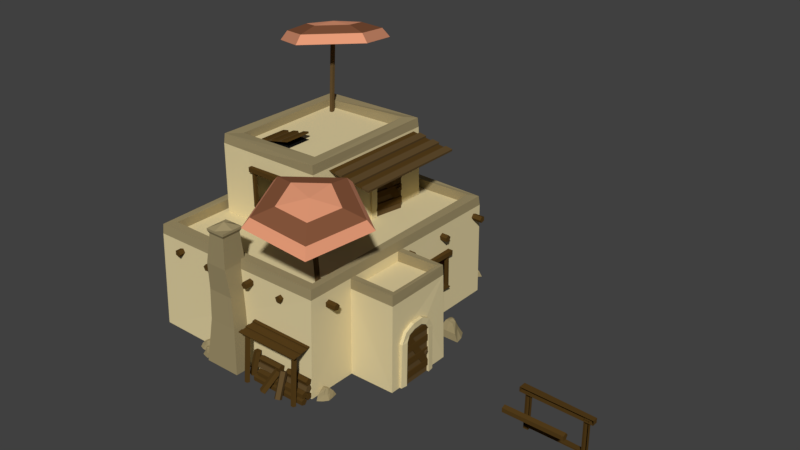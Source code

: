 # Source: PersianMasterA.blend  (saved by Blender 2.79.0; exported with 4.5.12 LTS)
import bpy
from mathutils import Matrix  # noqa: F401  (used for matrix-valued properties, if any)

bpy.ops.wm.read_factory_settings(use_empty=True)
scene = bpy.context.scene
scene.name = 'Scene'

# ---- collections
col_collection_1 = bpy.data.collections.new('Collection 1'); scene.collection.children.link(col_collection_1)

# ---- materials (node trees are filled in below, after node groups)
mat_wood = bpy.data.materials.new('Wood')
mat_wood.alpha_threshold = 0.0
mat_wood.use_transparent_shadow = False
mat_wood.diffuse_color = (0.09075, 0.04836, 0.01122, 1.0)
mat_wood.roughness = 0.5
mat_wood.specular_intensity = 0.02991
mat_woodlight = bpy.data.materials.new('WoodLight')
mat_woodlight.alpha_threshold = 0.0
mat_woodlight.use_transparent_shadow = False
mat_woodlight.diffuse_color = (0.1193, 0.07282, 0.02729, 1.0)
mat_woodlight.roughness = 0.5
mat_woodlight.specular_intensity = 0.0
mat_umbrellared = bpy.data.materials.new('UmbrellaRed')
mat_umbrellared.alpha_threshold = 0.0
mat_umbrellared.use_transparent_shadow = False
mat_umbrellared.diffuse_color = (0.8, 0.3325, 0.1878, 1.0)
mat_umbrellared.roughness = 0.5
mat_umbrellared.specular_intensity = 0.1265
mat_umbrellablue = bpy.data.materials.new('UmbrellaBlue')
mat_umbrellablue.alpha_threshold = 0.0
mat_umbrellablue.use_transparent_shadow = False
mat_umbrellablue.diffuse_color = (0.233, 0.09002, 0.04334, 1.0)
mat_umbrellablue.roughness = 0.5
mat_umbrellablue.specular_intensity = 0.0241
mat_black = bpy.data.materials.new('Black')
mat_black.alpha_threshold = 0.0
mat_black.use_transparent_shadow = False
mat_black.diffuse_color = (0.007193, 0.007193, 0.007193, 1.0)
mat_black.roughness = 0.5
mat_black.specular_intensity = 0.0
mat_sandstone = bpy.data.materials.new('SandStone')
mat_sandstone.alpha_threshold = 0.0
mat_sandstone.use_transparent_shadow = False
mat_sandstone.diffuse_color = (0.7613, 0.6452, 0.362, 1.0)
mat_sandstone.roughness = 0.5
mat_sandstone.specular_intensity = 0.05556
mat_floor = bpy.data.materials.new('Floor')
mat_floor.alpha_threshold = 0.0
mat_floor.use_transparent_shadow = False
mat_floor.diffuse_color = (0.1523, 0.04029, 0.01595, 1.0)
mat_floor.roughness = 0.5
mat_floor.specular_intensity = 0.03012
mat_sandstonedark = bpy.data.materials.new('SandStoneDark')
mat_sandstonedark.alpha_threshold = 0.0
mat_sandstonedark.use_transparent_shadow = False
mat_sandstonedark.diffuse_color = (0.3424, 0.2773, 0.1439, 1.0)
mat_sandstonedark.roughness = 0.5
mat_sandstonedark.specular_intensity = 0.05556

# ---- material node trees

# ---- world
world_world = bpy.data.worlds.new('World'); scene.world = world_world
world_world.color = (0.05088, 0.05088, 0.05088)
world_world.use_sun_shadow = False
world_world.sun_shadow_jitter_overblur = 0.0
world_world.cycles.sampling_method = 'MANUAL'

# ---- meshes
me_circle_024 = bpy.data.meshes.new('Circle.024')
me_circle_024.from_pydata([(0.0, 1.0, 0.0), (-0.9511, 0.309, 0.0), (-0.5878, -0.809, 0.0), (0.5878, -0.809, 0.0), (0.9511, 0.309, 0.0), (0.0, 1.0, -38.89), (-0.9511, 0.309, -38.89), (-0.5878, -0.809, -38.89), (0.5878, -0.809, -38.89), (0.9511, 0.309, -38.89), (-50.05, -14.19, 0.0), (-51.0, -14.88, 1.701e-07), (-50.64, -16.0, 1.051e-07), (-49.46, -16.0, -1.051e-07), (-49.1, -14.88, -1.701e-07), (-50.05, -14.19, -38.89), (-51.0, -14.88, -38.89), (-50.64, -16.0, -38.89), (-49.46, -16.0, -38.89), (-49.1, -14.88, -38.89), (-55.36, -6.993, -21.66), (-50.59, -22.69, 16.31), (-0.3891, 9.687, -21.66), (4.375, -6.012, 16.31), (-54.56, -9.61, -15.33), (-53.77, -12.23, -9.002), (-52.97, -14.84, -2.673), (-52.18, -17.46, 3.655), (-51.39, -20.08, 9.984), (3.581, -3.396, 9.984), (2.787, -0.7791, 3.655), (1.993, 1.837, -2.673), (1.199, 4.454, -9.002), (0.4049, 7.071, -15.33), (-51.6, -19.39, 11.68), (-50.8, -22.0, 18.01), (4.166, -5.321, 18.01), (-54.77, -8.919, -13.63), (-53.98, -11.54, -7.306), (-53.18, -14.15, -0.9775), (-52.39, -16.77, 5.351), (3.371, -2.705, 11.68), (2.577, -0.08811, 5.351), (1.783, 2.528, -0.9775), (0.9893, 5.145, -7.306), (0.1953, 7.762, -13.63)], [], [(2, 1, 6, 7), (0, 4, 9, 5), (3, 2, 7, 8), (1, 0, 5, 6), (4, 3, 8, 9), (1, 2, 3, 4, 0), (6, 5, 9, 8, 7), (12, 11, 16, 17), (10, 14, 19, 15), (13, 12, 17, 18), (11, 10, 15, 16), (14, 13, 18, 19), (11, 12, 13, 14, 10), (16, 15, 19, 18, 17), (33, 24, 37, 45), (20, 24, 33, 22), (26, 27, 40, 39), (25, 26, 31, 32), (27, 30, 42, 40), (27, 28, 29, 30), (34, 35, 36, 41), (37, 38, 44, 45), (39, 40, 42, 43), (30, 31, 43, 42), (29, 28, 34, 41), (28, 21, 35, 34), (25, 32, 44, 38), (24, 25, 38, 37), (21, 23, 36, 35), (23, 29, 41, 36), (31, 26, 39, 43), (32, 33, 45, 44)])
me_circle_024.polygons.foreach_set('material_index', [0, 0, 0, 0, 0, 0, 0, 0, 0, 0, 0, 0, 0, 0, 1, 0, 1, 0, 1, 0, 1, 1, 1, 1, 1, 1, 1, 1, 1, 1, 1, 1])
me_circle_024.materials.append(mat_wood)
me_circle_024.materials.append(mat_woodlight)
me_circle_024.use_remesh_preserve_volume = False
me_circle_024.use_remesh_preserve_attributes = False
me_circle_024.use_mirror_vertex_groups = False
me_circle_024.update()
me_sphere_001 = bpy.data.meshes.new('Sphere.001')
me_sphere_001.from_pydata([(0.0446, 0.2211, 3.899), (0.01446, 0.5108, 3.766), (-0.01102, 0.6305, 3.444), (0.07133, -0.1611, 3.807), (0.4182, -0.01026, 3.598), (0.6616, 0.1101, 3.244), (0.7363, 0.1678, 2.841), (0.3052, -0.4432, 3.448), (0.4657, -0.6398, 2.984), (0.5101, -0.6981, 2.541), (-0.1384, -0.4794, 3.656), (-0.3025, -0.7025, 3.346), (-0.377, -0.7705, 2.959), (-0.2994, -0.06886, 3.936), (-0.5814, 0.008624, 3.829), (-0.6991, 0.05058, 3.517), (-0.04386, -0.001976, 0.005704), (0.0476, -0.1737, 3.767), (-0.04561, 0.04213, 0.02276), (0.04585, -0.1296, 3.784), (2.235e-08, 1.192e-07, 0.0), (0.09146, -0.1717, 3.761), (-0.001757, 0.0441, 0.01705), (0.08971, -0.1276, 3.778), (-1.917, 2.055, 0.8435), (-1.886, 1.765, 0.7106), (-1.861, 1.645, 0.3886), (-1.943, 2.437, 0.7516), (-2.29, 2.286, 0.5419), (-2.534, 2.166, 0.1882), (-2.608, 2.108, -0.2147), (-2.177, 2.719, 0.3918), (-2.338, 2.916, -0.0718), (-2.382, 2.974, -0.5149), (-1.734, 2.755, 0.6006), (-1.569, 2.978, 0.2899), (-1.495, 3.046, -0.09718), (-1.573, 2.345, 0.8798), (-1.291, 2.267, 0.7735), (-1.173, 2.225, 0.4612), (-1.828, 2.278, -3.05), (-1.92, 2.45, 0.7111), (-1.826, 2.234, -3.033), (-1.918, 2.405, 0.7282), (-1.872, 2.276, -3.056), (-1.963, 2.448, 0.7054), (-1.87, 2.232, -3.039), (-1.962, 2.403, 0.7225)], [], [(2, 1, 5, 6), (0, 3, 4), (1, 0, 4, 5), (6, 5, 8, 9), (4, 3, 7), (5, 4, 7, 8), (9, 8, 11, 12), (7, 3, 10), (8, 7, 10, 11), (10, 3, 13), (11, 10, 13, 14), (12, 11, 14, 15), (14, 13, 0, 1), (15, 14, 1, 2), (13, 3, 0), (16, 17, 19, 18), (18, 19, 23, 22), (22, 23, 21, 20), (20, 21, 17, 16), (26, 25, 29, 30), (24, 27, 28), (25, 24, 28, 29), (30, 29, 32, 33), (28, 27, 31), (29, 28, 31, 32), (33, 32, 35, 36), (31, 27, 34), (32, 31, 34, 35), (34, 27, 37), (35, 34, 37, 38), (36, 35, 38, 39), (38, 37, 24, 25), (39, 38, 25, 26), (37, 27, 24), (40, 41, 43, 42), (42, 43, 47, 46), (46, 47, 45, 44), (44, 45, 41, 40)])
me_sphere_001.polygons.foreach_set('material_index', [0, 0, 1, 0, 0, 1, 0, 0, 1, 0, 1, 0, 1, 0, 0, 2, 2, 2, 2, 0, 0, 1, 0, 0, 1, 0, 0, 1, 0, 1, 0, 1, 0, 0, 2, 2, 2, 2])
me_sphere_001.materials.append(mat_umbrellared)
me_sphere_001.materials.append(mat_umbrellablue)
me_sphere_001.materials.append(mat_woodlight)
me_sphere_001.use_remesh_preserve_volume = False
me_sphere_001.use_remesh_preserve_attributes = False
me_sphere_001.use_mirror_vertex_groups = False
me_sphere_001.update()
me_plane_020 = bpy.data.meshes.new('Plane.020')
me_plane_020.from_pydata([(-1.0, -1.0, 0.0), (1.0, -1.0, 0.0), (-1.0, 1.0, 0.0), (1.0, 1.0, 0.0), (-0.6, -1.0, 0.0), (-0.2, -1.0, 0.0), (0.2, -1.0, 0.0), (0.6, -1.0, 0.0), (0.6, 1.0, 0.0), (0.2, 1.0, 0.0), (-0.2, 1.0, 0.0), (-0.6, 1.0, 0.0), (-1.0, 1.0, 0.1024), (-1.0, -1.0, 0.1024), (0.6, -1.0, 0.1024), (1.0, -1.0, 0.1024), (1.0, 1.0, 0.1024), (-0.6, 1.0, 0.1024), (-0.6, -1.0, 0.1024), (-0.2, -1.0, 0.1024), (0.2, -1.0, 0.1024), (0.6, 1.0, 0.1024), (0.2, 1.0, 0.1024), (-0.2, 1.0, 0.1024), (-0.9541, -0.969, 0.005296), (0.9023, -0.969, -0.3846), (-0.9541, 1.049, 0.005296), (0.9023, 1.049, -0.3846)], [], [(11, 2, 12, 17), (10, 5, 19, 23), (4, 5, 10, 11), (5, 6, 20, 19), (6, 7, 8, 9), (14, 15, 16, 21), (13, 18, 17, 12), (19, 20, 22, 23), (9, 10, 23, 22), (2, 0, 13, 12), (6, 9, 22, 20), (0, 4, 18, 13), (7, 1, 15, 14), (3, 8, 21, 16), (8, 7, 14, 21), (4, 11, 17, 18), (1, 3, 16, 15), (24, 25, 27, 26)])
me_plane_020.polygons.foreach_set('material_index', [0, 0, 1, 0, 1, 0, 0, 0, 0, 0, 0, 0, 0, 0, 0, 0, 0, 2])
me_plane_020.materials.append(mat_wood)
me_plane_020.materials.append(mat_woodlight)
me_plane_020.materials.append(mat_black)
me_plane_020.use_remesh_preserve_volume = False
me_plane_020.use_remesh_preserve_attributes = False
me_plane_020.use_mirror_vertex_groups = False
me_plane_020.update()
me_plane_019 = bpy.data.meshes.new('Plane.019')
me_plane_019.from_pydata([(-1.0, -1.0, 0.0), (1.0, -1.0, 0.0), (-1.0, 1.0, 0.0), (1.0, 1.0, 0.0), (-1.0, 1.0, 4.489), (1.0, 1.0, 4.489)], [], [(0, 1, 3, 2), (2, 3, 5, 4)])
me_plane_019.materials.append(mat_sandstone)
me_plane_019.use_remesh_preserve_volume = False
me_plane_019.use_remesh_preserve_attributes = False
me_plane_019.use_mirror_vertex_groups = False
me_plane_019.update()
me_cube_003 = bpy.data.meshes.new('Cube.003')
me_cube_003.from_pydata([(0.0, -0.1238, 0.0), (0.0, -0.1759, 0.0), (0.0, -0.09515, 1.066), (0.0, -0.05333, 1.265), (0.0, -0.04154, 1.138), (0.0, -0.1307, 1.161), (0.0, -0.1759, 0.95), (0.0, -0.1238, 0.95), (0.0, 0.1759, 0.0), (0.0, 0.1238, 0.0), (0.0, 0.09515, 1.066), (0.0, 0.05333, 1.265), (0.0, 0.04154, 1.138), (0.0, 0.1307, 1.161), (0.0, 0.1759, 0.95), (0.0, 0.1238, 0.95), (0.03282, -0.1238, 0.0), (0.02135, -0.1759, 0.0), (0.03282, -0.09515, 1.066), (0.03877, -0.05333, 1.265), (0.03877, -0.04154, 1.138), (0.03282, -0.1307, 1.161), (0.03282, -0.1759, 0.95), (0.03965, -0.1238, 0.95), (0.03282, 0.1759, 0.0), (0.0424, 0.1238, 0.0), (0.03325, 0.09515, 1.066), (0.03282, 0.05333, 1.265), (0.03282, 0.04154, 1.138), (0.03325, 0.1307, 1.161), (0.02642, 0.1759, 0.95), (0.03282, 0.1238, 0.95)], [], [(5, 3, 4, 2), (13, 10, 12, 11), (6, 7, 0, 1), (6, 5, 2, 7), (14, 8, 9, 15), (14, 15, 10, 13), (3, 11, 12, 4), (21, 18, 20, 19), (29, 27, 28, 26), (22, 17, 16, 23), (22, 23, 18, 21), (30, 31, 25, 24), (30, 29, 26, 31), (19, 20, 28, 27), (12, 10, 26, 28), (6, 1, 17, 22), (13, 11, 27, 29), (2, 4, 20, 18), (7, 2, 18, 23), (9, 8, 24, 25), (8, 14, 30, 24), (10, 15, 31, 26), (3, 5, 21, 19), (14, 13, 29, 30), (5, 6, 22, 21), (1, 0, 16, 17), (4, 12, 28, 20), (15, 9, 25, 31), (11, 3, 19, 27), (0, 7, 23, 16)])
me_cube_003.materials.append(mat_sandstone)
me_cube_003.materials.append(mat_floor)
me_cube_003.materials.append(mat_sandstonedark)
me_cube_003.use_remesh_preserve_volume = False
me_cube_003.use_remesh_preserve_attributes = False
me_cube_003.use_mirror_vertex_groups = False
me_cube_003.update()
me_plane_018 = bpy.data.meshes.new('Plane.018')
me_plane_018.from_pydata([(-1.9, -1.192e-07, -1.192e-07), (-1.788e-07, -1.192e-07, -1.192e-07), (-1.9, 2.0, -1.192e-07), (-1.788e-07, 2.0, -1.192e-07), (-2.132, 0.2468, -1.788e-07), (-2.132, 1.753, -1.788e-07), (-2.292, 0.6325, -2.384e-07), (-2.292, 1.368, -2.384e-07), (-0.9299, 1.86, -7.153e-06), (-1.01, 1.77, -7.212e-06), (-0.9796, 1.626, -7.212e-06), (-0.8803, 1.626, -7.153e-06), (-0.8496, 1.77, -7.153e-06), (-1.629, -1.192e-07, -1.192e-07), (-1.357, -1.192e-07, -1.192e-07), (-1.086, -1.192e-07, -1.192e-07), (-0.8143, -1.192e-07, -1.192e-07), (-0.5429, -1.192e-07, -1.192e-07), (-0.2714, -1.192e-07, -1.192e-07), (-0.2714, 2.0, -1.192e-07), (-0.5429, 2.0, -1.192e-07), (-0.8143, 2.0, -1.192e-07), (-1.086, 2.0, -1.192e-07), (-1.357, 2.0, -1.192e-07), (-1.629, 2.0, -1.192e-07), (-0.5429, -1.192e-07, 0.04762), (-0.2714, -1.192e-07, 0.04762), (-0.2714, 2.0, 0.04762), (-0.5429, 2.0, 0.04762), (-1.086, -1.192e-07, 0.04251), (-0.8143, -1.192e-07, 0.04251), (-0.8143, 2.0, 0.04251), (-1.086, 2.0, 0.04251), (-1.629, -1.192e-07, 0.0382), (-1.357, -1.192e-07, 0.0382), (-1.357, 2.0, 0.0382), (-1.629, 2.0, 0.0382), (-1.9, 2.0, 0.0382), (-1.9, -1.192e-07, 0.0382), (-2.132, 1.753, 0.0382), (-2.132, 0.2468, 0.0382), (-1.914, 0.02456, -7.51e-06), (-0.3326, 1.631, -7.093e-06), (-2.076, 0.4, -7.57e-06), (-0.4946, 2.006, -7.153e-06), (-2.076, 0.4, 0.02846), (-1.914, 0.02456, 0.02846), (-0.3326, 1.631, 0.02846), (-0.4946, 2.006, 0.02846), (-0.9299, 1.86, 0.09994), (-1.01, 1.77, 0.09994), (-0.9796, 1.626, 0.09994), (-0.8803, 1.626, 0.09994), (-0.8496, 1.77, 0.09994)], [], [(18, 1, 3, 19), (2, 5, 39, 37), (4, 5, 7, 6), (0, 13, 24, 2), (14, 23, 35, 34), (14, 15, 22, 23), (16, 21, 31, 30), (16, 17, 20, 21), (18, 19, 27, 26), (25, 26, 27, 28), (19, 20, 28, 27), (17, 18, 26, 25), (20, 17, 25, 28), (29, 30, 31, 32), (21, 22, 32, 31), (15, 16, 30, 29), (22, 15, 29, 32), (33, 34, 35, 36), (23, 24, 36, 35), (13, 14, 34, 33), (24, 13, 33, 36), (38, 37, 39, 40), (5, 4, 40, 39), (0, 2, 37, 38), (4, 0, 38, 40), (46, 47, 48, 45), (42, 44, 48, 47), (43, 41, 46, 45), (44, 43, 45, 48), (41, 42, 47, 46), (10, 11, 52, 51), (8, 9, 50, 49), (11, 12, 53, 52), (9, 10, 51, 50), (12, 8, 49, 53), (50, 51, 52, 53, 49)])
me_plane_018.polygons.foreach_set('material_index', [1, 0, 1, 1, 0, 1, 0, 1, 0, 0, 0, 0, 0, 0, 0, 0, 0, 0, 0, 0, 0, 0, 0, 0, 0, 0, 0, 0, 0, 0, 1, 1, 1, 1, 1, 1])
me_plane_018.materials.append(mat_wood)
me_plane_018.materials.append(mat_woodlight)
me_plane_018.use_remesh_preserve_volume = False
me_plane_018.use_remesh_preserve_attributes = False
me_plane_018.use_mirror_vertex_groups = False
me_plane_018.update()
me_cube_002 = bpy.data.meshes.new('Cube.002')
me_cube_002.from_pydata([(-1.013, -1.0, -1.0), (-1.0, -1.0, 1.0), (-1.0, 1.0, -1.0), (-1.0, 1.0, 1.0), (1.03, -1.009, -1.0), (1.0, -1.0, 1.0), (1.017, 1.006, -1.0), (1.0, 1.0, 1.0), (-0.8, -0.8, 1.0), (-0.824, 0.801, 1.0), (0.8129, 0.8378, 1.0), (0.8, -0.8, 1.0), (-0.9864, -0.9885, 1.267), (-1.0, 1.0, 1.213), (0.9913, 0.986, 1.267), (1.0, -1.0, 1.267), (-0.8, -0.8, 1.234), (-0.824, 0.801, 1.213), (0.8129, 0.8533, 1.299), (0.8, -0.8, 1.267), (-0.286, -1.002, -0.3825), (-0.2821, -1.002, 0.5603), (0.3218, -1.002, 0.5603), (0.3308, -1.004, -0.3825), (1.006, 0.5153, 0.5662), (1.014, 0.518, -0.9686), (1.02, 0.08844, -0.9686), (1.006, 0.09289, 0.5662), (0.4155, -0.9772, 0.6543), (-0.3737, -0.9772, 0.6344), (0.4168, -0.9772, 0.5237), (-0.3724, -0.9772, 0.5038), (0.4167, -1.078, 0.5237), (0.4154, -1.078, 0.6543), (-0.3735, -1.053, 0.6344), (-0.3722, -1.053, 0.5038), (-0.3208, -0.9925, 0.5444), (-0.3182, -0.9925, -0.4755), (-0.2684, -0.9925, 0.5404), (-0.2657, -0.9925, -0.4795), (-0.2684, -1.037, 0.5404), (-0.3208, -1.037, 0.5444), (-0.3182, -1.037, -0.4755), (-0.2657, -1.037, -0.4795), (0.3076, -1.003, 0.5343), (0.3165, -1.003, -0.4856), (0.36, -1.003, 0.5323), (0.3689, -1.003, -0.4876), (0.36, -1.048, 0.5323), (0.3076, -1.048, 0.5343), (0.3165, -1.048, -0.4856), (0.3689, -1.048, -0.4876), (0.326, -0.9933, -0.3701), (-0.2766, -0.9933, -0.3681), (0.3267, -0.9933, -0.3977), (-0.2758, -0.9933, -0.3957), (0.3266, -1.094, -0.3977), (0.3259, -1.094, -0.3701), (-0.2764, -1.069, -0.3681), (-0.2757, -1.07, -0.3957)], [], [(0, 1, 3, 2), (2, 3, 7, 6), (5, 4, 26, 27), (1, 0, 20, 21), (2, 6, 4, 0), (5, 7, 14, 15), (10, 9, 8, 11), (8, 9, 17, 16), (10, 11, 19, 18), (7, 3, 13, 14), (14, 13, 17, 18), (15, 14, 18, 19), (13, 12, 16, 17), (12, 15, 19, 16), (11, 8, 16, 19), (9, 10, 18, 17), (3, 1, 12, 13), (1, 5, 15, 12), (0, 4, 23, 20), (5, 1, 21, 22), (4, 5, 22, 23), (4, 6, 25, 26), (7, 5, 27, 24), (6, 7, 24, 25), (33, 34, 35, 32), (29, 31, 35, 34), (30, 28, 33, 32), (31, 30, 32, 35), (28, 29, 34, 33), (41, 42, 43, 40), (37, 39, 43, 42), (38, 36, 41, 40), (39, 38, 40, 43), (36, 37, 42, 41), (49, 50, 51, 48), (45, 47, 51, 50), (46, 44, 49, 48), (47, 46, 48, 51), (44, 45, 50, 49), (57, 58, 59, 56), (53, 55, 59, 58), (54, 52, 57, 56), (55, 54, 56, 59), (52, 53, 58, 57)])
me_cube_002.polygons.foreach_set('material_index', [0, 0, 0, 0, 0, 1, 0, 1, 1, 1, 1, 1, 1, 1, 1, 1, 1, 1, 0, 0, 0, 0, 0, 0, 2, 2, 2, 2, 2, 2, 2, 2, 2, 2, 2, 2, 2, 2, 2, 2, 2, 2, 2, 2])
me_cube_002.materials.append(mat_sandstone)
me_cube_002.materials.append(mat_sandstonedark)
me_cube_002.materials.append(mat_wood)
me_cube_002.use_remesh_preserve_volume = False
me_cube_002.use_remesh_preserve_attributes = False
me_cube_002.use_mirror_vertex_groups = False
me_cube_002.update()
me_plane_012 = bpy.data.meshes.new('Plane.012')
me_plane_012.from_pydata([(-1.0, -1.0, 0.0), (1.196, -1.0, 0.0), (-1.0, 0.9108, 0.0), (0.6163, 0.5003, 0.0), (-1.0, 0.0, 0.0), (0.0, -1.0, 0.0), (1.018, -0.2142, 0.0), (-0.09816, 0.7144, 0.0), (0.0, 0.0, 0.0), (-0.7476, -0.9499, 0.6736), (0.8774, -0.9499, 0.6736), (-0.7476, 0.6424, 0.6736), (0.3245, 0.2218, 0.6736), (-0.7476, -0.03146, 0.6736), (-0.007737, -0.9499, 0.6736), (0.5512, -0.1899, 0.6736), (-0.08036, 0.4283, 0.6736), (-0.3546, -0.5938, 1.449), (0.3807, -0.5938, 1.317), (-0.3546, 0.2244, 1.317), (0.1865, -0.09156, 1.317), (-0.3546, -0.08047, 1.421), (-0.01979, -0.5938, 1.421), (0.321, -0.1522, 1.317), (-0.05265, 0.1587, 1.317), (-0.01979, -0.08047, 1.468), (13.75, -35.93, -0.1049), (15.59, -37.09, -0.1049), (14.76, -34.32, -0.1049), (15.9, -35.52, -0.1049), (14.28, -35.09, -0.1049), (14.59, -36.46, -0.1049), (15.86, -36.34, -0.1049), (15.41, -34.97, -0.1049), (15.12, -35.62, -0.1049), (13.99, -36.02, 0.5635), (15.35, -36.88, 0.5635), (14.83, -34.68, 0.5635), (15.51, -35.6, 0.5635), (14.47, -35.25, 0.5635), (14.61, -36.41, 0.5635), (15.48, -36.07, 0.5635), (15.28, -35.22, 0.5635), (14.51, -35.93, 1.333), (15.12, -36.32, 1.202), (14.94, -35.24, 1.202), (15.23, -35.79, 1.202), (14.78, -35.5, 1.306), (14.79, -36.11, 1.306), (15.31, -35.92, 1.202), (15.16, -35.46, 1.202), (15.06, -35.67, 1.352), (1.581, -3.006, -0.1049), (2.871, -0.9426, -0.1049), (-0.2144, -1.883, -0.1049), (1.121, -0.606, -0.1049), (0.6412, -2.418, -0.1049), (2.168, -2.066, -0.1049), (2.028, -0.6485, -0.1049), (0.4999, -1.151, -0.1049), (1.229, -1.479, -0.1049), (1.682, -2.739, 0.6415), (2.637, -1.213, 0.6415), (0.186, -1.804, 0.6415), (1.211, -1.044, 0.6415), (0.8191, -2.2, 0.6415), (2.117, -2.044, 0.6415), (1.731, -1.073, 0.6415), (0.7792, -1.303, 0.6415), (1.578, -2.161, 1.501), (2.01, -1.47, 1.355), (0.8096, -1.68, 1.355), (1.424, -1.357, 1.355), (1.096, -1.859, 1.47), (1.775, -1.846, 1.47), (1.56, -1.267, 1.355), (1.049, -1.435, 1.355), (1.293, -1.545, 1.522), (14.37, -19.65, -0.1049), (14.12, -21.51, -0.1049), (15.99, -19.86, -0.1049), (15.46, -21.19, -0.1049), (15.22, -19.76, -0.1049), (14.26, -20.5, -0.1049), (14.81, -21.45, -0.1049), (15.72, -20.6, -0.1049), (15.1, -20.61, -0.1049), (14.38, -19.87, 0.4711), (14.2, -21.25, 0.4711), (15.73, -20.05, 0.4711), (15.26, -20.91, 0.4711), (15.16, -19.97, 0.4711), (14.3, -20.5, 0.4711), (14.88, -21.05, 0.4711), (15.48, -20.59, 0.4711), (14.64, -20.24, 1.134), (14.56, -20.86, 1.021), (15.33, -20.33, 1.021), (15.01, -20.76, 1.021), (15.08, -20.3, 1.111), (14.6, -20.53, 1.111), (14.94, -20.86, 1.021), (15.25, -20.58, 1.021), (15.04, -20.58, 1.15), (14.25, -15.98, -0.1049), (13.97, -18.14, -0.1049), (16.13, -16.23, -0.1049), (15.52, -17.76, -0.1049), (15.24, -16.11, -0.1049), (14.12, -16.96, -0.1049), (14.77, -18.07, -0.1049), (15.82, -17.09, -0.1049), (15.11, -17.09, -0.1049), (14.27, -16.24, 0.5635), (14.06, -17.83, 0.5635), (15.84, -16.44, 0.5635), (15.28, -17.44, 0.5635), (15.17, -16.35, 0.5635), (14.17, -16.96, 0.5635), (14.85, -17.61, 0.5635), (15.54, -17.07, 0.5635), (14.57, -16.67, 1.333), (14.47, -17.39, 1.202), (15.37, -16.77, 1.202), (14.99, -17.27, 1.202), (15.07, -16.73, 1.306), (14.53, -17.0, 1.306), (14.92, -17.39, 1.202), (15.27, -17.06, 1.202), (15.03, -17.06, 1.352), (17.15, -17.21, 4.643e-08), (13.94, -18.34, 4.057e-08), (18.14, -20.0, 4.823e-08), (15.56, -20.24, 4.353e-08), (17.67, -18.67, 4.737e-08), (15.69, -17.72, 4.376e-08), (14.6, -19.4, 4.179e-08), (16.72, -20.18, 4.564e-08), (16.2, -19.19, 4.47e-08), (16.81, -17.41, 1.046), (14.43, -18.25, 1.046), (17.63, -19.74, 1.046), (15.84, -19.68, 1.046), (17.28, -18.75, 1.046), (15.72, -17.79, 1.046), (15.3, -19.2, 1.046), (16.54, -19.77, 1.046), (16.42, -18.14, 2.25), (15.34, -18.52, 2.044), (16.84, -19.33, 2.044), (15.88, -19.15, 2.044), (16.68, -18.89, 2.206), (15.93, -18.31, 2.206), (15.66, -19.13, 2.044), (16.36, -19.39, 2.044), (16.19, -19.06, 2.278), (-23.67, -4.769, -0.00925), (-24.79, -2.146, -0.00925), (-25.95, -5.741, -0.00925), (-26.29, -3.601, -0.00925), (-24.87, -5.278, -0.00925), (-24.18, -3.575, -0.00925), (-25.64, -2.759, -0.00925), (-26.18, -4.564, -0.00925), (-25.37, -4.083, -0.00925), (-23.86, -4.493, 0.8652), (-24.69, -2.552, 0.8652), (-25.76, -5.303, 0.8652), (-25.8, -3.808, 0.8652), (-24.96, -4.96, 0.8652), (-24.24, -3.609, 0.8652), (-25.43, -3.328, 0.8652), (-25.85, -4.397, 0.8652), (-24.49, -4.205, 1.872), (-24.86, -3.327, 1.7), (-25.46, -4.621, 1.7), (-25.36, -3.814, 1.7), (-25.1, -4.466, 1.836), (-24.66, -3.805, 1.836), (-25.36, -3.622, 1.7), (-25.54, -4.227, 1.7), (-25.27, -4.066, 1.896), (12.12, -49.36, -0.1049), (11.84, -51.52, -0.1049), (14.0, -49.61, -0.1049), (13.39, -51.14, -0.1049), (13.1, -49.49, -0.1049), (11.99, -50.34, -0.1049), (12.63, -51.45, -0.1049), (13.69, -50.47, -0.1049), (12.97, -50.47, -0.1049), (12.14, -49.62, 0.5635), (11.93, -51.21, 0.5635), (13.7, -49.82, 0.5635), (13.15, -50.82, 0.5635), (13.04, -49.73, 0.5635), (12.04, -50.34, 0.5635), (12.72, -50.99, 0.5635), (13.41, -50.45, 0.5635), (12.44, -50.05, 1.333), (12.34, -50.77, 1.202), (13.24, -50.15, 1.202), (12.86, -50.65, 1.202), (12.94, -50.11, 1.306), (12.39, -50.38, 1.306), (12.78, -50.77, 1.202), (13.14, -50.44, 1.202), (12.9, -50.44, 1.352), (-18.97, -51.47, -1.5e-08), (-21.32, -53.94, -1.928e-08), (-16.82, -53.52, -1.108e-08), (-19.01, -54.9, -1.508e-08), (-17.84, -52.54, -1.295e-08), (-20.04, -52.6, -1.695e-08), (-20.24, -54.58, -1.733e-08), (-18.01, -54.32, -1.324e-08), (-18.91, -53.67, -1.49e-08), (-19.18, -51.81, 1.046), (-20.92, -53.64, 1.046), (-17.39, -53.51, 1.046), (-19.01, -54.27, 1.046), (-18.15, -52.79, 1.046), (-19.97, -52.64, 1.046), (-19.72, -54.08, 1.046), (-18.35, -54.04, 1.046), (-19.2, -52.63, 2.25), (-19.99, -53.46, 2.044), (-18.28, -53.51, 2.044), (-19.22, -53.78, 2.044), (-18.62, -53.18, 2.206), (-19.56, -53.01, 2.206), (-19.43, -53.87, 2.044), (-18.68, -53.78, 2.044), (-18.98, -53.56, 2.278), (-27.36, -31.52, -0.00925), (-32.13, -31.52, -0.00925), (-27.37, -35.67, -0.00925), (-30.88, -34.78, -0.00925), (-27.36, -33.69, -0.00925), (-29.53, -31.52, -0.00925), (-31.75, -33.23, -0.00925), (-29.32, -35.24, -0.00925), (-29.54, -33.69, -0.00925), (-27.91, -31.63, 1.454), (-31.44, -31.63, 1.454), (-27.91, -35.09, 1.454), (-30.24, -34.17, 1.454), (-27.91, -33.62, 1.454), (-29.52, -31.63, 1.454), (-30.73, -33.28, 1.454), (-29.36, -34.62, 1.454), (-28.76, -32.4, 3.138), (-30.36, -32.4, 2.851), (-28.77, -34.18, 2.851), (-29.94, -33.49, 2.851), (-28.77, -33.52, 3.078), (-29.49, -32.4, 3.078), (-30.23, -33.36, 2.851), (-29.42, -34.04, 2.851), (-29.49, -33.52, 3.179)], [], [(8, 7, 3, 6), (4, 2, 7, 8), (0, 4, 8, 5), (5, 8, 6, 1), (13, 9, 17, 21), (15, 12, 20, 23), (11, 13, 21, 19), (10, 15, 23, 18), (4, 0, 9, 13), (3, 7, 16, 12), (0, 5, 14, 9), (7, 2, 11, 16), (5, 1, 10, 14), (1, 6, 15, 10), (2, 4, 13, 11), (6, 3, 12, 15), (25, 23, 20, 24), (21, 25, 24, 19), (17, 22, 25, 21), (22, 18, 23, 25), (12, 16, 24, 20), (9, 14, 22, 17), (16, 11, 19, 24), (14, 10, 18, 22), (34, 33, 29, 32), (30, 28, 33, 34), (26, 30, 34, 31), (31, 34, 32, 27), (39, 35, 43, 47), (41, 38, 46, 49), (37, 39, 47, 45), (36, 41, 49, 44), (30, 26, 35, 39), (29, 33, 42, 38), (26, 31, 40, 35), (33, 28, 37, 42), (31, 27, 36, 40), (27, 32, 41, 36), (28, 30, 39, 37), (32, 29, 38, 41), (51, 49, 46, 50), (47, 51, 50, 45), (43, 48, 51, 47), (48, 44, 49, 51), (38, 42, 50, 46), (35, 40, 48, 43), (42, 37, 45, 50), (40, 36, 44, 48), (60, 59, 55, 58), (56, 54, 59, 60), (52, 56, 60, 57), (57, 60, 58, 53), (65, 61, 69, 73), (67, 64, 72, 75), (63, 65, 73, 71), (62, 67, 75, 70), (56, 52, 61, 65), (55, 59, 68, 64), (52, 57, 66, 61), (59, 54, 63, 68), (57, 53, 62, 66), (53, 58, 67, 62), (54, 56, 65, 63), (58, 55, 64, 67), (77, 75, 72, 76), (73, 77, 76, 71), (69, 74, 77, 73), (74, 70, 75, 77), (64, 68, 76, 72), (61, 66, 74, 69), (68, 63, 71, 76), (66, 62, 70, 74), (86, 85, 81, 84), (82, 80, 85, 86), (78, 82, 86, 83), (83, 86, 84, 79), (91, 87, 95, 99), (93, 90, 98, 101), (89, 91, 99, 97), (88, 93, 101, 96), (82, 78, 87, 91), (81, 85, 94, 90), (78, 83, 92, 87), (85, 80, 89, 94), (83, 79, 88, 92), (79, 84, 93, 88), (80, 82, 91, 89), (84, 81, 90, 93), (103, 101, 98, 102), (99, 103, 102, 97), (95, 100, 103, 99), (100, 96, 101, 103), (90, 94, 102, 98), (87, 92, 100, 95), (94, 89, 97, 102), (92, 88, 96, 100), (112, 111, 107, 110), (108, 106, 111, 112), (104, 108, 112, 109), (109, 112, 110, 105), (117, 113, 121, 125), (119, 116, 124, 127), (115, 117, 125, 123), (114, 119, 127, 122), (108, 104, 113, 117), (107, 111, 120, 116), (104, 109, 118, 113), (111, 106, 115, 120), (109, 105, 114, 118), (105, 110, 119, 114), (106, 108, 117, 115), (110, 107, 116, 119), (129, 127, 124, 128), (125, 129, 128, 123), (121, 126, 129, 125), (126, 122, 127, 129), (116, 120, 128, 124), (113, 118, 126, 121), (120, 115, 123, 128), (118, 114, 122, 126), (138, 137, 133, 136), (134, 132, 137, 138), (130, 134, 138, 135), (135, 138, 136, 131), (143, 139, 147, 151), (145, 142, 150, 153), (141, 143, 151, 149), (140, 145, 153, 148), (134, 130, 139, 143), (133, 137, 146, 142), (130, 135, 144, 139), (137, 132, 141, 146), (135, 131, 140, 144), (131, 136, 145, 140), (132, 134, 143, 141), (136, 133, 142, 145), (155, 153, 150, 154), (151, 155, 154, 149), (147, 152, 155, 151), (152, 148, 153, 155), (142, 146, 154, 150), (139, 144, 152, 147), (146, 141, 149, 154), (144, 140, 148, 152), (164, 163, 159, 162), (160, 158, 163, 164), (156, 160, 164, 161), (161, 164, 162, 157), (169, 165, 173, 177), (171, 168, 176, 179), (167, 169, 177, 175), (166, 171, 179, 174), (160, 156, 165, 169), (159, 163, 172, 168), (156, 161, 170, 165), (163, 158, 167, 172), (161, 157, 166, 170), (157, 162, 171, 166), (158, 160, 169, 167), (162, 159, 168, 171), (181, 179, 176, 180), (177, 181, 180, 175), (173, 178, 181, 177), (178, 174, 179, 181), (168, 172, 180, 176), (165, 170, 178, 173), (172, 167, 175, 180), (170, 166, 174, 178), (190, 189, 185, 188), (186, 184, 189, 190), (182, 186, 190, 187), (187, 190, 188, 183), (195, 191, 199, 203), (197, 194, 202, 205), (193, 195, 203, 201), (192, 197, 205, 200), (186, 182, 191, 195), (185, 189, 198, 194), (182, 187, 196, 191), (189, 184, 193, 198), (187, 183, 192, 196), (183, 188, 197, 192), (184, 186, 195, 193), (188, 185, 194, 197), (207, 205, 202, 206), (203, 207, 206, 201), (199, 204, 207, 203), (204, 200, 205, 207), (194, 198, 206, 202), (191, 196, 204, 199), (198, 193, 201, 206), (196, 192, 200, 204), (216, 215, 211, 214), (212, 210, 215, 216), (208, 212, 216, 213), (213, 216, 214, 209), (221, 217, 225, 229), (223, 220, 228, 231), (219, 221, 229, 227), (218, 223, 231, 226), (212, 208, 217, 221), (211, 215, 224, 220), (208, 213, 222, 217), (215, 210, 219, 224), (213, 209, 218, 222), (209, 214, 223, 218), (210, 212, 221, 219), (214, 211, 220, 223), (233, 231, 228, 232), (229, 233, 232, 227), (225, 230, 233, 229), (230, 226, 231, 233), (220, 224, 232, 228), (217, 222, 230, 225), (224, 219, 227, 232), (222, 218, 226, 230), (242, 241, 237, 240), (238, 236, 241, 242), (234, 238, 242, 239), (239, 242, 240, 235), (247, 243, 251, 255), (249, 246, 254, 257), (245, 247, 255, 253), (244, 249, 257, 252), (238, 234, 243, 247), (237, 241, 250, 246), (234, 239, 248, 243), (241, 236, 245, 250), (239, 235, 244, 248), (235, 240, 249, 244), (236, 238, 247, 245), (240, 237, 246, 249), (259, 257, 254, 258), (255, 259, 258, 253), (251, 256, 259, 255), (256, 252, 257, 259), (246, 250, 258, 254), (243, 248, 256, 251), (250, 245, 253, 258), (248, 244, 252, 256)])
me_plane_012.materials.append(mat_sandstonedark)
me_plane_012.use_remesh_preserve_volume = False
me_plane_012.use_remesh_preserve_attributes = False
me_plane_012.use_mirror_vertex_groups = False
me_plane_012.update()
me_plane_006 = bpy.data.meshes.new('Plane.006')
me_plane_006.from_pydata([(-1.0, -1.0, -0.06476), (1.0, -1.0, -0.06476), (-1.0, 1.0, -0.06476), (1.0, 1.0, -0.06476), (-0.9997, 0.9999, 0.2455), (-0.9997, -1.0, 0.2454), (0.9997, -0.9999, 0.1689), (0.9997, 1.0, 0.169), (0.8685, 0.3985, -0.01763), (0.8876, 16.01, -0.01763), (0.7357, 0.4802, -0.01763), (0.7548, 16.09, -0.01763), (0.7357, 0.4802, 0.12), (0.8685, 0.3985, 0.12), (0.8876, 16.01, 0.12), (0.7548, 16.09, 0.12), (-0.7234, 0.7952, 0.01463), (-0.7201, 16.41, 0.01463), (-0.8563, 0.8464, 0.01463), (-0.853, 16.46, 0.01463), (-0.8563, 0.8464, 0.1523), (-0.7234, 0.7952, 0.1523), (-0.7201, 16.41, 0.1523), (-0.853, 16.46, 0.1523), (-0.7471, 14.64, -0.01522), (0.7794, 14.38, -0.01522), (-0.7483, 15.07, -0.01522), (0.7782, 14.8, -0.01522), (-0.748, 15.07, 0.295), (-0.7469, 14.64, 0.295), (0.7792, 14.38, 0.2184), (0.778, 14.8, 0.2185)], [], [(5, 6, 7, 4), (1, 3, 7, 6), (2, 0, 5, 4), (3, 2, 4, 7), (0, 1, 6, 5), (13, 14, 15, 12), (9, 11, 15, 14), (10, 8, 13, 12), (11, 10, 12, 15), (8, 9, 14, 13), (21, 22, 23, 20), (17, 19, 23, 22), (18, 16, 21, 20), (19, 18, 20, 23), (16, 17, 22, 21), (29, 30, 31, 28), (25, 27, 31, 30), (26, 24, 29, 28), (27, 26, 28, 31), (24, 25, 30, 29)])
me_plane_006.materials.append(mat_wood)
me_plane_006.use_remesh_preserve_volume = False
me_plane_006.use_remesh_preserve_attributes = False
me_plane_006.use_mirror_vertex_groups = False
me_plane_006.update()
me_circle_023 = bpy.data.meshes.new('Circle.023')
me_circle_023.from_pydata([(0.0, 1.0, 0.0), (-0.9511, 0.309, 0.0), (-0.5878, -0.809, 0.0), (0.5878, -0.809, 0.0), (0.9511, 0.309, 0.0), (0.0, 1.0, -38.89), (-0.9511, 0.309, -38.89), (-0.5878, -0.809, -38.89), (0.5878, -0.809, -38.89), (0.9511, 0.309, -38.89)], [], [(2, 1, 6, 7), (0, 4, 9, 5), (3, 2, 7, 8), (1, 0, 5, 6), (4, 3, 8, 9), (1, 2, 3, 4, 0), (6, 5, 9, 8, 7)])
me_circle_023.materials.append(mat_wood)
me_circle_023.use_remesh_preserve_volume = False
me_circle_023.use_remesh_preserve_attributes = False
me_circle_023.use_mirror_vertex_groups = False
me_circle_023.update()
me_circle_015 = bpy.data.meshes.new('Circle.015')
me_circle_015.from_pydata([(0.0, 1.0, 0.0), (-0.9511, 0.309, 0.0), (-0.5878, -0.809, 0.0), (0.5878, -0.809, 0.0), (0.9511, 0.309, 0.0), (0.0, 1.0, -38.89), (-0.9511, 0.309, -38.89), (-0.5878, -0.809, -38.89), (0.5878, -0.809, -38.89), (0.9511, 0.309, -38.89), (-12.26, 3.669, -48.85), (-12.26, 3.669, -1.511), (-9.715, 9.104, -48.85), (-9.715, 9.104, -1.511), (-10.22, 8.017, -48.85), (-10.73, 6.93, -48.85), (-11.24, 5.843, -48.85), (-11.75, 4.756, -48.85), (-11.75, 4.756, -1.511), (-11.24, 5.843, -1.511), (-10.73, 6.93, -1.511), (-10.22, 8.017, -1.511), (-10.49, 8.142, -1.511), (-9.981, 9.229, -1.511), (-9.981, 9.229, -48.85), (-10.49, 8.142, -48.85), (-10.97, 7.041, -48.85), (-11.48, 5.954, -48.85), (-11.48, 5.954, -1.511), (-10.97, 7.041, -1.511), (-11.98, 4.861, -48.85), (-12.48, 3.774, -48.85), (-12.48, 3.774, -1.511), (-11.98, 4.861, -1.511), (-2.167, -4.338, -30.33), (-1.093, -3.872, -30.07), (-0.6792, -4.147, -27.41), (-1.498, -4.783, -26.03), (-2.417, -4.902, -27.83), (-4.969, 1.532, -23.84), (-3.895, 1.999, -23.58), (-3.482, 1.723, -20.92), (-4.3, 1.087, -19.54), (-5.22, 0.9687, -21.34), (-1.725, -4.636, -17.75), (-0.7866, -4.078, -16.66), (-0.9316, -3.977, -13.76), (-1.96, -4.472, -13.06), (-2.45, -4.879, -15.52), (-4.945, 1.516, -20.09), (-4.007, 2.073, -19.0), (-4.152, 2.175, -16.11), (-5.18, 1.68, -15.4), (-5.67, 1.273, -17.86), (0.8273, -0.8, -48.41), (1.208, -0.6454, -45.67), (0.6377, -1.407, -43.94), (-0.09468, -2.032, -45.62), (0.02249, -1.657, -48.39), (-4.213, 3.947, -45.74), (-3.833, 4.102, -42.99), (-4.403, 3.341, -41.27), (-5.135, 2.716, -42.95), (-5.018, 3.091, -45.71), (-2.362, 2.465, -22.73), (-3.077, 3.398, -22.73), (-4.185, 3.006, -22.73), (-4.155, 1.831, -22.73), (-3.028, 1.497, -22.73), (-2.362, 2.465, -40.19), (-3.077, 3.398, -40.19), (-4.185, 3.006, -40.19), (-4.155, 1.831, -40.19), (-3.028, 1.497, -40.19), (-2.362, 2.465, 0.0), (-3.077, 3.398, 0.0), (-4.185, 3.006, 0.0), (-4.155, 1.831, 0.0), (-3.028, 1.497, 0.0), (-2.362, 2.465, -17.46), (-3.077, 3.398, -17.46), (-4.185, 3.006, -17.46), (-4.155, 1.831, -17.46), (-3.028, 1.497, -17.46), (-0.9887, 1.861, 0.0), (-2.11, 2.215, 0.0), (-2.793, 1.258, 0.0), (-2.094, 0.313, 0.0), (-0.979, 0.6855, 0.0), (-0.9887, 1.861, -41.51), (-2.11, 2.215, -41.51), (-2.793, 1.258, -41.51), (-2.094, 0.313, -41.51), (-0.979, 0.6855, -41.51), (-1.155, 0.3153, 0.0), (-2.327, 0.2315, 0.0), (-2.61, -0.9096, 0.0), (-1.612, -1.531, 0.0), (-0.7127, -0.774, 0.0), (-1.155, 0.3153, -38.89), (-2.327, 0.2315, -38.89), (-2.61, -0.9096, -38.89), (-1.612, -1.531, -38.89), (-0.7127, -0.774, -38.89), (-0.998, -1.048, 0.0), (-1.3, -2.184, 0.0), (-0.3125, -2.823, 0.0), (0.5995, -2.081, 0.0), (0.1759, -0.9843, 0.0), (-0.998, -1.048, -41.51), (-1.3, -2.184, -41.51), (-0.3125, -2.823, -41.51), (0.5995, -2.081, -41.51), (0.1759, -0.9843, -41.51), (-0.2035, -3.619, -3.442), (-0.6897, -4.237, -4.117), (-0.6791, -4.223, -6.184), (-0.1863, -3.597, -6.786), (0.1076, -3.224, -5.092), (-11.39, 5.185, -3.442), (-11.87, 4.568, -4.117), (-11.86, 4.581, -6.184), (-11.37, 5.207, -6.786), (-11.08, 5.58, -5.092), (-0.2811, -3.742, -43.35), (-0.7795, -4.35, -44.03), (-0.7686, -4.336, -46.09), (-0.2634, -3.72, -46.7), (0.03787, -3.352, -45.0), (-11.11, 5.139, -43.35), (-11.61, 4.531, -44.03), (-11.6, 4.545, -46.09), (-11.1, 5.161, -46.7), (-10.8, 5.528, -45.0)], [], [(2, 1, 6, 7), (0, 4, 9, 5), (3, 2, 7, 8), (1, 0, 5, 6), (4, 3, 8, 9), (1, 2, 3, 4, 0), (6, 5, 9, 8, 7), (21, 13, 23, 22), (17, 10, 31, 30), (17, 18, 19, 16), (16, 19, 28, 27), (15, 20, 21, 14), (25, 22, 23, 24), (13, 12, 24, 23), (12, 14, 25, 24), (14, 21, 22, 25), (27, 28, 29, 26), (20, 15, 26, 29), (19, 20, 29, 28), (15, 16, 27, 26), (31, 32, 33, 30), (10, 11, 32, 31), (18, 17, 30, 33), (11, 18, 33, 32), (36, 35, 40, 41), (34, 38, 43, 39), (37, 36, 41, 42), (35, 34, 39, 40), (38, 37, 42, 43), (35, 36, 37, 38, 34), (40, 39, 43, 42, 41), (46, 45, 50, 51), (44, 48, 53, 49), (47, 46, 51, 52), (45, 44, 49, 50), (48, 47, 52, 53), (45, 46, 47, 48, 44), (50, 49, 53, 52, 51), (56, 55, 60, 61), (54, 58, 63, 59), (57, 56, 61, 62), (55, 54, 59, 60), (58, 57, 62, 63), (55, 56, 57, 58, 54), (60, 59, 63, 62, 61), (66, 65, 70, 71), (64, 68, 73, 69), (67, 66, 71, 72), (65, 64, 69, 70), (68, 67, 72, 73), (65, 66, 67, 68, 64), (70, 69, 73, 72, 71), (76, 75, 80, 81), (74, 78, 83, 79), (77, 76, 81, 82), (75, 74, 79, 80), (78, 77, 82, 83), (75, 76, 77, 78, 74), (80, 79, 83, 82, 81), (86, 85, 90, 91), (84, 88, 93, 89), (87, 86, 91, 92), (85, 84, 89, 90), (88, 87, 92, 93), (85, 86, 87, 88, 84), (90, 89, 93, 92, 91), (96, 95, 100, 101), (94, 98, 103, 99), (97, 96, 101, 102), (95, 94, 99, 100), (98, 97, 102, 103), (95, 96, 97, 98, 94), (100, 99, 103, 102, 101), (106, 105, 110, 111), (104, 108, 113, 109), (107, 106, 111, 112), (105, 104, 109, 110), (108, 107, 112, 113), (105, 106, 107, 108, 104), (110, 109, 113, 112, 111), (116, 115, 120, 121), (114, 118, 123, 119), (117, 116, 121, 122), (115, 114, 119, 120), (118, 117, 122, 123), (115, 116, 117, 118, 114), (120, 119, 123, 122, 121), (126, 125, 130, 131), (124, 128, 133, 129), (127, 126, 131, 132), (125, 124, 129, 130), (128, 127, 132, 133), (125, 126, 127, 128, 124), (130, 129, 133, 132, 131)])
me_circle_015.polygons.foreach_set('material_index', [0, 0, 0, 0, 0, 0, 0, 0, 0, 0, 0, 0, 0, 0, 0, 0, 0, 0, 0, 0, 0, 0, 0, 0, 0, 0, 0, 0, 0, 0, 0, 1, 1, 1, 1, 1, 1, 1, 0, 0, 0, 0, 0, 0, 0, 0, 0, 0, 0, 0, 0, 0, 0, 0, 0, 0, 0, 0, 0, 1, 1, 1, 1, 1, 1, 1, 0, 0, 0, 0, 0, 0, 0, 0, 0, 0, 0, 0, 0, 0, 0, 0, 0, 0, 0, 0, 0, 0, 0, 0, 0, 0, 0, 0])
me_circle_015.materials.append(mat_wood)
me_circle_015.materials.append(mat_woodlight)
me_circle_015.use_remesh_preserve_volume = False
me_circle_015.use_remesh_preserve_attributes = False
me_circle_015.use_mirror_vertex_groups = False
me_circle_015.update()
me_cube = bpy.data.meshes.new('Cube')
me_cube.from_pydata([(-0.8075, -0.6053, -1.0), (-0.5824, -0.4557, 1.0), (-0.8075, 0.4717, -1.0), (-0.5824, 0.4717, 1.0), (0.7695, -0.6053, -1.0), (0.6444, -0.4557, 1.0), (0.7695, 0.4717, -1.0), (0.6444, 0.4717, 1.0), (-0.5884, -0.3955, 2.351), (-0.5884, 0.4717, 2.351), (0.5425, 0.4717, 2.351), (0.5425, -0.3955, 2.351), (-0.4939, -0.5047, 3.614), (-0.4939, 0.4717, 3.614), (0.4502, 0.4717, 3.614), (0.4502, -0.5047, 3.614), (-0.2313, -0.498, 4.974), (-0.2277, 0.2925, 4.974), (0.486, 0.2925, 4.974), (0.4824, -0.498, 4.974), (-0.286, -0.1, 5.198), (0.5443, -0.5566, 5.198), (0.5443, 0.3566, 5.198), (-0.286, 0.3566, 5.198), (-0.286, -0.5566, 5.198), (0.5443, -0.5566, 5.1), (0.5443, 0.3566, 5.1), (-0.286, 0.3566, 5.1), (-0.286, -0.5566, 5.1), (0.1292, 0.3566, 5.198), (0.5443, -0.1, 5.198), (0.1292, -0.5566, 5.198), (0.1292, -0.1, 5.418)], [], [(0, 1, 3, 2), (6, 7, 5, 4), (4, 5, 1, 0), (11, 10, 14, 15), (5, 7, 10, 11), (3, 1, 8, 9), (1, 5, 11, 8), (13, 12, 16, 17), (9, 8, 12, 13), (8, 11, 15, 12), (25, 26, 22, 30, 21), (12, 15, 19, 16), (14, 13, 17, 18), (15, 14, 18, 19), (26, 27, 23, 29, 22), (32, 20, 24, 31), (28, 25, 21, 31, 24), (16, 19, 25, 28), (17, 16, 28, 27), (19, 18, 26, 25), (18, 17, 27, 26), (27, 28, 24, 20, 23), (30, 32, 31, 21), (22, 29, 32, 30), (29, 23, 20, 32)])
me_cube.materials.append(mat_sandstonedark)
me_cube.use_remesh_preserve_volume = False
me_cube.use_remesh_preserve_attributes = False
me_cube.use_mirror_vertex_groups = False
me_cube.update()
me_plane = bpy.data.meshes.new('Plane')
me_plane.from_pydata([(-0.9121, -1.0, -0.8718), (0.9879, -1.0, -0.8718), (-0.9121, 1.0, -0.8718), (0.9879, 1.0, -0.8718), (-1.144, -0.7532, -0.8718), (-1.144, 0.7532, -0.8718), (-1.304, -0.3675, -0.8718), (-1.304, 0.3675, -0.8718), (0.05799, 0.86, -0.8718), (-0.02235, 0.7705, -0.8718), (0.00834, 0.6255, -0.8718), (0.1076, 0.6255, -0.8718), (0.1383, 0.7705, -0.8718), (-0.6407, -1.0, -0.8718), (-0.3692, -1.0, -0.8718), (-0.0978, -1.0, -0.8718), (0.1736, -1.0, -0.8718), (0.4451, -1.0, -0.8718), (0.7165, -1.0, -0.8718), (0.7165, 1.0, -0.8718), (0.4451, 1.0, -0.8718), (0.1736, 1.0, -0.8718), (-0.0978, 1.0, -0.8718), (-0.3692, 1.0, -0.8718), (-0.6407, 1.0, -0.8718), (0.4451, -1.0, -0.8242), (0.7165, -1.0, -0.8242), (0.7165, 1.0, -0.8242), (0.4451, 1.0, -0.8242), (-0.0978, -1.0, -0.8293), (0.1736, -1.0, -0.8293), (0.1736, 1.0, -0.8293), (-0.0978, 1.0, -0.8293), (-0.6407, -1.0, -0.8336), (-0.3692, -1.0, -0.8336), (-0.3692, 1.0, -0.8336), (-0.6407, 1.0, -0.8336), (-0.9121, 1.0, -0.8336), (-0.9121, -1.0, -0.8336), (-1.144, 0.7532, -0.8336), (-1.144, -0.7532, -0.8336), (-0.9262, -0.9754, -0.8718), (0.6553, 0.6309, -0.8718), (-1.088, -0.6, -0.8718), (0.4933, 1.006, -0.8718), (-1.088, -0.6, -0.8433), (-0.9262, -0.9754, -0.8433), (0.6553, 0.6309, -0.8433), (0.4933, 1.006, -0.8433), (0.05799, 0.86, -0.7719), (-0.02235, 0.7705, -0.7719), (0.00834, 0.6255, -0.7719), (0.1076, 0.6255, -0.7719), (0.1383, 0.7705, -0.7719)], [], [(18, 1, 3, 19), (2, 5, 39, 37), (4, 5, 7, 6), (0, 13, 24, 2), (14, 23, 35, 34), (14, 15, 22, 23), (16, 21, 31, 30), (16, 17, 20, 21), (18, 19, 27, 26), (25, 26, 27, 28), (19, 20, 28, 27), (17, 18, 26, 25), (20, 17, 25, 28), (29, 30, 31, 32), (21, 22, 32, 31), (15, 16, 30, 29), (22, 15, 29, 32), (33, 34, 35, 36), (23, 24, 36, 35), (13, 14, 34, 33), (24, 13, 33, 36), (38, 37, 39, 40), (5, 4, 40, 39), (0, 2, 37, 38), (4, 0, 38, 40), (46, 47, 48, 45), (42, 44, 48, 47), (43, 41, 46, 45), (44, 43, 45, 48), (41, 42, 47, 46), (10, 11, 52, 51), (8, 9, 50, 49), (11, 12, 53, 52), (9, 10, 51, 50), (12, 8, 49, 53), (50, 51, 52, 53, 49)])
me_plane.polygons.foreach_set('material_index', [1, 0, 1, 1, 0, 1, 0, 1, 0, 0, 0, 0, 0, 0, 0, 0, 0, 0, 0, 0, 0, 0, 0, 0, 0, 0, 0, 0, 0, 0, 1, 1, 1, 1, 1, 1])
me_plane.materials.append(mat_wood)
me_plane.materials.append(mat_woodlight)
me_plane.use_remesh_preserve_volume = False
me_plane.use_remesh_preserve_attributes = False
me_plane.use_mirror_vertex_groups = False
me_plane.update()
me_circle_006 = bpy.data.meshes.new('Circle.006')
me_circle_006.from_pydata([(0.0, 1.0, 0.0), (-0.9511, 0.309, 0.0), (-0.5878, -0.809, 0.0), (0.5878, -0.809, 0.0), (0.9511, 0.309, 0.0), (0.0, 1.0, -38.89), (-0.9511, 0.309, -38.89), (-0.5878, -0.809, -38.89), (0.5878, -0.809, -38.89), (0.9511, 0.309, -38.89), (48.33, 0.2172, -30.39), (48.33, -0.7587, -29.89), (48.33, -1.684, -30.44), (48.33, -1.279, -31.28), (48.33, -0.1046, -31.25), (-23.56, 0.2172, -30.39), (-23.56, -0.7587, -29.89), (-23.56, -1.684, -30.44), (-23.56, -1.279, -31.28), (-23.56, -0.1046, -31.25), (48.95, -0.04636, -3.46), (48.95, -0.7373, -2.737), (48.95, -1.855, -3.013), (48.95, -1.855, -3.907), (48.95, -0.7373, -4.184), (-22.94, -0.04636, -3.46), (-22.94, -0.7373, -2.737), (-22.94, -1.855, -3.013), (-22.94, -1.855, -3.907), (-22.94, -0.7373, -4.184), (50.03, 0.5242, -11.5), (50.03, 0.2181, -10.63), (50.03, -0.9559, -10.59), (50.03, -1.376, -11.42), (50.03, -0.4608, -11.98), (-24.33, 0.5242, -11.5), (-24.33, 0.2181, -10.63), (-24.33, -0.9559, -10.59), (-24.33, -1.375, -11.42), (-24.33, -0.4608, -11.98), (47.01, 1.061, -21.31), (47.01, 0.5504, -20.51), (47.01, -0.6145, -20.63), (47.01, -0.8241, -21.51), (47.01, 0.2112, -21.93), (-24.88, 1.061, -21.31), (-24.88, 0.5504, -20.51), (-24.88, -0.6145, -20.63), (-24.88, -0.8241, -21.51), (-24.88, 0.2112, -21.93), (-15.95, -0.2446, 6.479), (-17.06, -0.6296, 6.479), (-17.04, -1.805, 6.479), (-15.92, -2.146, 6.479), (-15.24, -1.182, 6.479), (-15.95, -0.2446, -38.09), (-17.06, -0.6296, -38.09), (-17.04, -1.805, -38.09), (-15.92, -2.146, -38.09), (-15.24, -1.182, -38.09), (14.45, 0.3893, 5.596), (13.32, 0.05177, 5.596), (13.3, -1.123, 5.596), (14.41, -1.512, 5.596), (15.12, -0.5774, 5.596), (14.45, 0.3893, -38.15), (13.32, 0.05177, -38.15), (13.3, -1.123, -38.15), (14.41, -1.512, -38.15), (15.12, -0.5774, -38.15), (28.86, -0.8309, 5.878), (28.0, -0.02547, 5.878), (26.97, -0.591, 5.878), (27.19, -1.746, 5.878), (28.36, -1.894, 5.878), (28.86, -0.8309, -39.27), (28.0, -0.02547, -39.27), (26.97, -0.591, -39.27), (27.19, -1.746, -39.27), (28.36, -1.894, -39.27), (41.71, 0.4052, 6.479), (40.99, -0.5254, 6.479), (41.65, -1.496, 6.479), (42.78, -1.165, 6.479), (42.81, 0.009589, 6.479), (41.71, 0.4052, -38.16), (40.99, -0.5254, -38.16), (41.65, -1.496, -38.16), (42.78, -1.165, -38.16), (42.81, 0.009589, -38.16)], [], [(2, 1, 6, 7), (0, 4, 9, 5), (3, 2, 7, 8), (1, 0, 5, 6), (4, 3, 8, 9), (1, 2, 3, 4, 0), (6, 5, 9, 8, 7), (12, 11, 16, 17), (10, 14, 19, 15), (13, 12, 17, 18), (11, 10, 15, 16), (14, 13, 18, 19), (11, 12, 13, 14, 10), (16, 15, 19, 18, 17), (22, 21, 26, 27), (20, 24, 29, 25), (23, 22, 27, 28), (21, 20, 25, 26), (24, 23, 28, 29), (21, 22, 23, 24, 20), (26, 25, 29, 28, 27), (32, 31, 36, 37), (30, 34, 39, 35), (33, 32, 37, 38), (31, 30, 35, 36), (34, 33, 38, 39), (31, 32, 33, 34, 30), (36, 35, 39, 38, 37), (42, 41, 46, 47), (40, 44, 49, 45), (43, 42, 47, 48), (41, 40, 45, 46), (44, 43, 48, 49), (41, 42, 43, 44, 40), (46, 45, 49, 48, 47), (52, 51, 56, 57), (50, 54, 59, 55), (53, 52, 57, 58), (51, 50, 55, 56), (54, 53, 58, 59), (51, 52, 53, 54, 50), (56, 55, 59, 58, 57), (62, 61, 66, 67), (60, 64, 69, 65), (63, 62, 67, 68), (61, 60, 65, 66), (64, 63, 68, 69), (61, 62, 63, 64, 60), (66, 65, 69, 68, 67), (72, 71, 76, 77), (70, 74, 79, 75), (73, 72, 77, 78), (71, 70, 75, 76), (74, 73, 78, 79), (71, 72, 73, 74, 70), (76, 75, 79, 78, 77), (82, 81, 86, 87), (80, 84, 89, 85), (83, 82, 87, 88), (81, 80, 85, 86), (84, 83, 88, 89), (81, 82, 83, 84, 80), (86, 85, 89, 88, 87)])
me_circle_006.materials.append(mat_wood)
me_circle_006.use_remesh_preserve_volume = False
me_circle_006.use_remesh_preserve_attributes = False
me_circle_006.use_mirror_vertex_groups = False
me_circle_006.update()
me_cube_001 = bpy.data.meshes.new('Cube.001')
me_cube_001.from_pydata([(-1.0, -1.017, -1.0), (1.5, -0.4727, -1.0), (-1.0, 1.019, -1.0), (1.5, -0.5247, -1.0), (1.006, -1.038, -1.0), (1.002, 0.9812, -1.0), (1.5, -0.444, 0.06616), (1.004, 0.01434, -1.0), (1.01, -0.6143, -1.0), (1.5, -0.4022, 0.2652), (1.5, -0.3904, 0.1385), (1.5, -2.98e-08, -1.0), (1.5, -0.6106, -1.0), (1.5, -0.4795, 0.1613), (-0.9716, -1.0, 1.014), (-1.015, 1.0, 1.046), (1.0, 0.9706, 1.014), (1.0, -1.0, 1.014), (-0.9, -0.9, 1.014), (-0.9, 0.9, 1.014), (0.9068, 0.9191, 1.025), (0.9202, -0.916, 1.014), (1.5, -0.5247, -0.05), (1.5, -0.4727, -0.05), (1.0, -0.008878, 0.8), (1.0, -0.5929, 0.8), (1.483, -0.006115, 0.8), (1.5, -0.6, 0.8156), (1.0, -0.06398, 0.8), (1.0, -0.538, 0.8), (1.45, -0.0513, 0.8052), (1.435, -0.5313, 0.8052), (1.5, -0.173, -1.0), (1.5, -0.225, -1.0), (1.5, -0.2537, 0.06616), (1.5, -0.2955, 0.2652), (1.5, -0.3073, 0.1385), (1.5, -0.2182, 0.1613), (1.5, -0.173, -0.05), (1.5, -0.225, -0.05), (1.533, -0.4727, -1.0), (1.521, -0.5247, -1.0), (1.533, -0.444, 0.06616), (1.539, -0.4022, 0.2652), (1.539, -0.3904, 0.1385), (1.533, -0.4795, 0.1613), (1.533, -0.5247, -0.05), (1.54, -0.4727, -0.05), (1.533, -0.173, -1.0), (1.542, -0.225, -1.0), (1.533, -0.2537, 0.06616), (1.533, -0.2955, 0.2652), (1.533, -0.3073, 0.1385), (1.533, -0.2182, 0.1613), (1.526, -0.173, -0.05), (1.533, -0.225, -0.05), (1.5, -0.4778, -1.0), (1.5, -0.4778, 0.1458), (1.5, -0.2191, -1.0), (1.5, -0.2191, 0.1458), (0.6535, 0.989, -0.3526), (0.0522, 1.001, -0.3458), (0.05187, 0.9951, 0.3804), (0.6507, 0.9855, 0.3701), (-0.9955, 0.7012, -0.381), (-0.9955, -0.02713, -0.3645), (-0.9846, -0.02607, 0.3711), (-1.001, 0.7016, 0.3558), (0.9231, -0.9172, 1.214), (0.8917, 0.9177, 1.225), (-0.8971, 0.8988, 1.214), (-0.8971, -0.9012, 1.214), (0.9936, -0.9899, 1.214), (0.9936, 0.9593, 1.214), (-1.012, 0.9974, 1.246), (-0.9686, -0.9926, 1.214), (1.001, 0.5294, -0.3496), (1.002, 0.2682, -0.3473), (1.001, 0.2656, 0.3735), (1.001, 0.5247, 0.379), (1.482, -0.01321, 1.014), (1.494, -0.5951, 1.03), (1.0, -0.5929, 1.014), (1.0, -0.00583, 1.014), (1.45, -0.0513, 1.019), (1.0, -0.06398, 1.014), (1.0, -0.538, 1.014), (1.45, -0.5449, 1.019), (0.9789, 0.5591, 0.4305), (0.9789, 0.2319, 0.4175), (0.9789, 0.5598, 0.3325), (0.9789, 0.2325, 0.3195), (1.056, 0.5597, 0.3325), (1.056, 0.5591, 0.4305), (1.037, 0.232, 0.4175), (1.037, 0.2326, 0.3195), (0.9907, 0.2539, 0.3498), (0.9907, 0.2556, -0.4151), (0.9907, 0.2756, 0.3467), (0.9907, 0.2774, -0.4182), (1.025, 0.2756, 0.3467), (1.025, 0.2539, 0.3498), (1.025, 0.2556, -0.4151), (1.025, 0.2774, -0.4182), (0.9988, 0.5145, 0.3407), (0.9988, 0.5188, -0.4242), (0.9988, 0.5362, 0.3391), (0.9988, 0.5405, -0.4258), (1.033, 0.5362, 0.3391), (1.033, 0.5145, 0.3407), (1.033, 0.5188, -0.4242), (1.033, 0.5405, -0.4258), (0.9913, 0.5227, -0.3376), (0.9913, 0.2728, -0.3346), (0.9913, 0.523, -0.3583), (0.9913, 0.2731, -0.3553), (1.069, 0.5229, -0.3583), (1.069, 0.5226, -0.3376), (1.05, 0.2728, -0.3346), (1.05, 0.2732, -0.3553), (-0.963, -0.1122, 0.4185), (-0.9915, 0.7925, 0.3826), (-0.963, -0.1128, 0.3205), (-0.9915, 0.7919, 0.2845), (-1.041, -0.1142, 0.3205), (-1.041, -0.1136, 0.4185), (-1.05, 0.7911, 0.3826), (-1.05, 0.7905, 0.2845), (-1.001, 0.7323, 0.3164), (-1.002, 0.7361, -0.4489), (-0.9995, 0.6722, 0.3148), (-0.9996, 0.676, -0.4506), (-1.034, 0.6715, 0.3148), (-1.036, 0.7316, 0.3164), (-1.036, 0.7354, -0.4489), (-1.034, 0.6753, -0.4506), (-0.9868, 0.01195, 0.3256), (-0.9867, 0.008575, -0.4396), (-0.9849, -0.04815, 0.3254), (-0.9848, -0.05153, -0.4397), (-1.019, -0.04885, 0.3254), (-1.021, 0.01126, 0.3256), (-1.021, 0.007882, -0.4396), (-1.019, -0.05223, -0.4397), (-0.9789, -0.002931, -0.3527), (-1.001, 0.6877, -0.3672), (-0.9788, -0.00359, -0.3734), (-1.001, 0.687, -0.3879), (-1.056, -0.005036, -0.3734), (-1.056, -0.004376, -0.3527), (-1.059, 0.6864, -0.3672), (-1.059, 0.6857, -0.3879), (-0.01276, 0.9637, 0.4357), (0.7246, 0.9637, 0.4123), (-0.01354, 0.9637, 0.3377), (0.7238, 0.9637, 0.3143), (-0.01342, 1.026, 0.3377), (-0.01264, 1.026, 0.4357), (0.7245, 1.01, 0.4123), (0.7237, 1.01, 0.3143), (0.6755, 0.9731, 0.3453), (0.6765, 0.9731, -0.4198), (0.6266, 0.9731, 0.3428), (0.6275, 0.9731, -0.4222), (0.6266, 1.001, 0.3428), (0.6755, 1.001, 0.3453), (0.6765, 1.001, -0.4198), (0.6275, 1.001, -0.4222), (0.0885, 0.9796, 0.3445), (0.08363, 0.9796, -0.4205), (0.0395, 0.9796, 0.3436), (0.03463, 0.9796, -0.4215), (0.0395, 1.007, 0.3436), (0.0885, 1.007, 0.3445), (0.08363, 1.007, -0.4205), (0.03463, 1.007, -0.4215), (0.07437, 0.9736, -0.3338), (0.6373, 0.9736, -0.3387), (0.07377, 0.9736, -0.3545), (0.6367, 0.9736, -0.3594), (0.07387, 1.036, -0.3545), (0.07446, 1.036, -0.3338), (0.6372, 1.02, -0.3387), (0.6366, 1.02, -0.3594)], [], [(12, 27, 25, 8), (2, 0, 4, 5), (13, 9, 10, 6), (4, 5, 7, 8), (27, 12, 56, 57), (24, 26, 11, 7), (8, 12, 11, 7), (18, 19, 70, 71), (2, 0, 65, 64), (37, 34, 36, 35), (20, 21, 68, 69), (15, 14, 75, 74), (17, 16, 73, 72), (20, 19, 18, 21), (22, 23, 1, 3), (22, 13, 6, 23), (25, 27, 81, 82), (5, 2, 61, 60), (0, 4, 17, 14), (31, 29, 86, 87), (29, 25, 82, 86), (28, 29, 31, 30), (38, 32, 33, 39), (38, 39, 34, 37), (9, 35, 36, 10), (45, 42, 44, 43), (53, 51, 52, 50), (46, 41, 40, 47), (46, 47, 42, 45), (54, 55, 49, 48), (54, 53, 50, 55), (43, 44, 52, 51), (36, 34, 50, 52), (22, 3, 41, 46), (37, 35, 51, 53), (6, 10, 44, 42), (23, 6, 42, 47), (33, 32, 48, 49), (32, 38, 54, 48), (34, 39, 55, 50), (9, 13, 45, 43), (38, 37, 53, 54), (13, 22, 46, 45), (3, 1, 40, 41), (10, 36, 52, 44), (39, 33, 49, 55), (35, 9, 43, 51), (1, 23, 47, 40), (11, 26, 59, 58), (26, 27, 57, 59), (12, 11, 58, 56), (15, 16, 63, 62), (16, 5, 60, 63), (2, 15, 62, 61), (14, 15, 67, 66), (15, 2, 64, 67), (0, 14, 66, 65), (19, 20, 69, 70), (21, 18, 71, 68), (16, 15, 74, 73), (14, 17, 72, 75), (74, 75, 71, 70), (72, 73, 69, 68), (73, 74, 70, 69), (75, 72, 68, 71), (4, 8, 25, 17), (29, 28, 24, 16, 17, 25), (7, 5, 76, 77), (16, 24, 78, 79), (5, 16, 79, 76), (24, 7, 77, 78), (82, 81, 87, 86), (80, 83, 85, 84), (81, 80, 84, 87), (24, 28, 85, 83), (28, 30, 84, 85), (26, 24, 83, 80), (30, 31, 87, 84), (27, 26, 80, 81), (93, 94, 95, 92), (89, 91, 95, 94), (90, 88, 93, 92), (91, 90, 92, 95), (88, 89, 94, 93), (101, 102, 103, 100), (97, 99, 103, 102), (98, 96, 101, 100), (99, 98, 100, 103), (96, 97, 102, 101), (109, 110, 111, 108), (105, 107, 111, 110), (106, 104, 109, 108), (107, 106, 108, 111), (104, 105, 110, 109), (117, 118, 119, 116), (113, 115, 119, 118), (114, 112, 117, 116), (115, 114, 116, 119), (112, 113, 118, 117), (125, 126, 127, 124), (121, 123, 127, 126), (122, 120, 125, 124), (123, 122, 124, 127), (120, 121, 126, 125), (133, 134, 135, 132), (129, 131, 135, 134), (130, 128, 133, 132), (131, 130, 132, 135), (128, 129, 134, 133), (141, 142, 143, 140), (137, 139, 143, 142), (138, 136, 141, 140), (139, 138, 140, 143), (136, 137, 142, 141), (149, 150, 151, 148), (145, 147, 151, 150), (146, 144, 149, 148), (147, 146, 148, 151), (144, 145, 150, 149), (157, 158, 159, 156), (153, 155, 159, 158), (154, 152, 157, 156), (155, 154, 156, 159), (152, 153, 158, 157), (165, 166, 167, 164), (161, 163, 167, 166), (162, 160, 165, 164), (163, 162, 164, 167), (160, 161, 166, 165), (173, 174, 175, 172), (169, 171, 175, 174), (170, 168, 173, 172), (171, 170, 172, 175), (168, 169, 174, 173), (181, 182, 183, 180), (177, 179, 183, 182), (178, 176, 181, 180), (179, 178, 180, 183), (176, 177, 182, 181)])
me_cube_001.polygons.foreach_set('material_index', [0, 1, 0, 0, 0, 0, 1, 2, 0, 0, 2, 2, 2, 0, 0, 0, 2, 0, 0, 2, 0, 0, 0, 0, 0, 0, 0, 0, 0, 0, 0, 0, 0, 0, 0, 0, 0, 0, 0, 0, 0, 0, 0, 0, 0, 0, 0, 0, 0, 0, 0, 0, 0, 0, 0, 0, 0, 2, 2, 2, 2, 2, 2, 2, 2, 0, 0, 0, 0, 0, 0, 2, 2, 2, 0, 2, 2, 0, 2, 3, 3, 3, 3, 3, 3, 3, 3, 3, 3, 3, 3, 3, 3, 3, 3, 3, 3, 3, 3, 3, 3, 3, 3, 3, 3, 3, 3, 3, 3, 3, 3, 3, 3, 3, 3, 3, 3, 3, 3, 3, 3, 3, 3, 3, 3, 3, 3, 3, 3, 3, 3, 3, 3, 3, 3, 3, 3, 3, 3])
me_cube_001.materials.append(mat_sandstone)
me_cube_001.materials.append(mat_floor)
me_cube_001.materials.append(mat_sandstonedark)
me_cube_001.materials.append(mat_wood)
me_cube_001.use_remesh_preserve_volume = False
me_cube_001.use_remesh_preserve_attributes = False
me_cube_001.use_mirror_vertex_groups = False
me_cube_001.update()

# ---- objects
ob_sunroof = bpy.data.objects.new('SunRoof', me_circle_024)
ob_umbrella = bpy.data.objects.new('Umbrella', me_sphere_001)
ob_roofhatch = bpy.data.objects.new('RoofHatch', me_plane_020)
ob_plane = bpy.data.objects.new('Plane', me_plane_019)
ob_dooredge = bpy.data.objects.new('DoorEdge', me_cube_003)
ob_door_001 = bpy.data.objects.new('Door.001', me_plane_018)
ob_topfloor = bpy.data.objects.new('Topfloor', me_cube_002)
ob_stones = bpy.data.objects.new('Stones', me_plane_012)
ob_windowframe = bpy.data.objects.new('WindowFrame', me_plane_006)
ob_beam = bpy.data.objects.new('Beam', me_circle_023)
ob_woodstack = bpy.data.objects.new('WoodStack', me_circle_015)
ob_chimney = bpy.data.objects.new('Chimney', me_cube)
ob_door = bpy.data.objects.new('Door', me_plane)
ob_roofbeams = bpy.data.objects.new('RoofBeams', me_circle_006)
ob_housestructure = bpy.data.objects.new('HouseStructure', me_cube_001)

# ---- transforms, parenting, visibility, modifiers, constraints
ob_sunroof.location = (2.523, 3.531, 6.725)
ob_sunroof.rotation_euler = (0.9281, 0.2383, 1.396)
ob_sunroof.scale = (0.08651, 0.08651, 0.03711)
ob_sunroof.lineart.crease_threshold = 0.0
ob_umbrella.location = (-2.475, 3.121, 6.887)
ob_umbrella.rotation_euler = (0.0, -0.0, 3.142)
ob_umbrella.scale = (3.107, 3.107, 1.0)
ob_umbrella.lineart.crease_threshold = 0.0
ob_roofhatch.location = (-1.7, -0.3486, 7.148)
ob_roofhatch.rotation_euler = (0.0, -0.207, 0.0)
ob_roofhatch.scale = (0.7155, 0.5931, 0.7155)
ob_roofhatch.lineart.crease_threshold = 0.0
ob_plane.location = (-3.127, 0.9477, 5.485)
ob_plane.rotation_euler = (-0.0, 1.571, 0.0)
ob_plane.scale = (1.415, 2.952, 1.0)
ob_plane.lineart.crease_threshold = 0.0
ob_dooredge.location = (1.433, 1.929, 4.056)
ob_dooredge.scale = (4.0, 5.0, 2.0)
ob_dooredge.lineart.crease_threshold = 0.0
ob_door_001.location = (1.517, 1.281, 4.052)
ob_door_001.rotation_euler = (0.1807, 7.854, 0.0)
ob_door_001.scale = (1.0, 0.6516, 1.0)
ob_door_001.lineart.crease_threshold = 0.0
ob_topfloor.location = (-0.9562, 0.9935, 5.508)
ob_topfloor.scale = (2.38, 3.067, 1.5)
ob_topfloor.lineart.crease_threshold = 0.0
ob_stones.location = (-1.109, -5.61, -0.0211)
ob_stones.rotation_euler = (0.0, 0.0, -3.141)
ob_stones.scale = (0.2147, 0.2147, 0.2147)
ob_stones.lineart.crease_threshold = 0.0
ob_windowframe.location = (11.85, -1.325, 1.24)
ob_windowframe.rotation_euler = (-1.571, 0.0159, 0.0)
ob_windowframe.scale = (1.475, 0.09801, 1.0)
ob_windowframe.lineart.crease_threshold = 0.0
ob_beam.location = (12.8, -2.242, 0.9132)
ob_beam.rotation_euler = (1.571, 0.2946, 1.571)
ob_beam.scale = (0.1481, 0.1481, 0.06344)
ob_beam.lineart.crease_threshold = 0.0
ob_woodstack.location = (4.011, -5.322, 0.1845)
ob_woodstack.rotation_euler = (1.571, 0.9775, 1.571)
ob_woodstack.scale = (0.1481, 0.1481, 0.05943)
ob_woodstack.lineart.crease_threshold = 0.0
ob_chimney.location = (0.01163, -5.245, 0.8903)
ob_chimney.scale = (1.0, 1.0, 0.9385)
ob_chimney.lineart.crease_threshold = 0.0
ob_door.location = (6.941, -1.729, 0.9879)
ob_door.rotation_euler = (-0.0, 7.854, 0.0)
ob_door.scale = (1.0, 0.6516, 1.0)
ob_door.lineart.crease_threshold = 0.0
ob_roofbeams.location = (3.174, -1.758, 3.727)
ob_roofbeams.rotation_euler = (1.571, -0.0, 1.571)
ob_roofbeams.scale = (0.1481, 0.1481, 0.1947)
ob_roofbeams.lineart.crease_threshold = 0.0
ob_housestructure.location = (0.0, 0.0, 2.0)
ob_housestructure.scale = (4.0, 5.0, 2.0)
ob_housestructure.lineart.crease_threshold = 0.0

# ---- collection membership
col_collection_1.objects.link(ob_sunroof)
col_collection_1.objects.link(ob_umbrella)
col_collection_1.objects.link(ob_roofhatch)
col_collection_1.objects.link(ob_plane)
col_collection_1.objects.link(ob_dooredge)
col_collection_1.objects.link(ob_door_001)
col_collection_1.objects.link(ob_topfloor)
col_collection_1.objects.link(ob_stones)
col_collection_1.objects.link(ob_windowframe)
col_collection_1.objects.link(ob_beam)
col_collection_1.objects.link(ob_woodstack)
col_collection_1.objects.link(ob_chimney)
col_collection_1.objects.link(ob_door)
col_collection_1.objects.link(ob_roofbeams)
col_collection_1.objects.link(ob_housestructure)

# ---- scene / render settings (as saved in the file)
scene.frame_start = 1; scene.frame_end = 250; scene.frame_set(1)
scene.render.engine = 'BLENDER_EEVEE_NEXT'
scene.render.resolution_percentage = 50
scene.render.dither_intensity = 0.0
scene.cycles.use_denoising = False
scene.cycles.samples = 128
scene.cycles.sampling_pattern = 'TABULATED_SOBOL'
scene.cycles.use_adaptive_sampling = False
scene.cycles.use_light_tree = False
scene.cycles.blur_glossy = 0.0
scene.cycles.sample_clamp_indirect = 0.0
scene.view_settings.view_transform = 'Standard'
bpy.context.view_layer.update()

# ---- added for rendering (the .blend has no active camera and no usable light): camera, sun
cam_auto = bpy.data.cameras.new('AutoCamera')
cam_auto.lens = 50.0
cam_auto.sensor_width = 36.0
cam_auto.clip_end = 1000.0
ob_auto_camera = bpy.data.objects.new('AutoCamera', cam_auto)
scene.collection.objects.link(ob_auto_camera)
ob_auto_camera.location = (27.4645, -28.3584, 23.8604)
ob_auto_camera.rotation_euler = (1.09748, -7.21219e-08, 0.694738)
scene.camera = ob_auto_camera
light_auto_sun = bpy.data.lights.new('AutoSun', 'SUN')
light_auto_sun.energy = 3.0
light_auto_sun.angle = 0.0523599
ob_auto_sun = bpy.data.objects.new('AutoSun', light_auto_sun)
scene.collection.objects.link(ob_auto_sun)
ob_auto_sun.rotation_euler = (0.872665, 0.174533, 0.523599)
bpy.context.view_layer.update()
